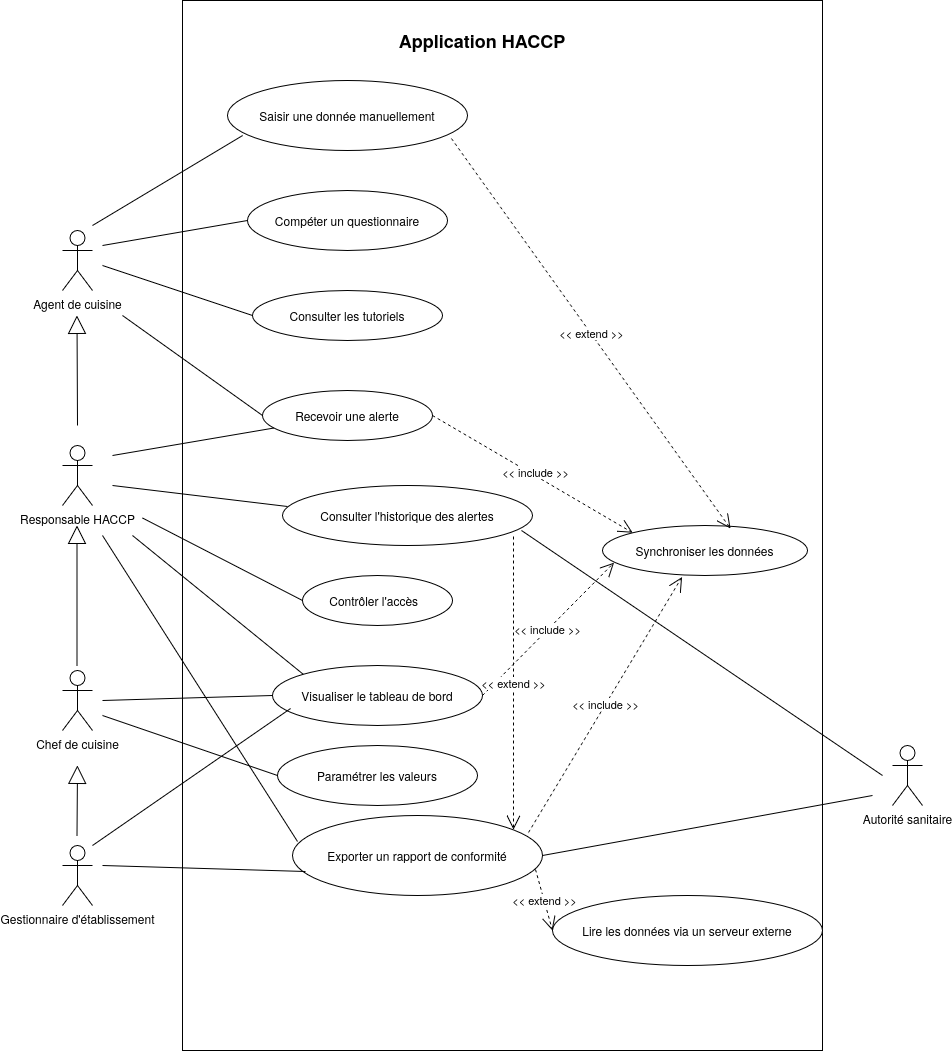

The diagram above was exported from draw.io. Its source (the exported page's mxGraphModel, read from the mxfile embedded in the PNG):
<mxGraphModel dx="1410" dy="770" grid="1" gridSize="10" guides="1" tooltips="1" connect="1" arrows="1" fold="1" page="1" pageScale="1" pageWidth="850" pageHeight="1100" background="none" math="0" shadow="0">
  <root>
    <mxCell id="0" />
    <mxCell id="1" parent="0" />
    <mxCell id="64" value="" style="rounded=0;whiteSpace=wrap;html=1;fillColor=none;" parent="1" vertex="1">
      <mxGeometry x="230" y="25" width="640" height="1050" as="geometry" />
    </mxCell>
    <mxCell id="16" value="Saisir une donnée manuellement" style="ellipse;whiteSpace=wrap;html=1;align=center;newEdgeStyle={&quot;edgeStyle&quot;:&quot;entityRelationEdgeStyle&quot;,&quot;startArrow&quot;:&quot;none&quot;,&quot;endArrow&quot;:&quot;none&quot;,&quot;segment&quot;:10,&quot;curved&quot;:1,&quot;sourcePerimeterSpacing&quot;:0,&quot;targetPerimeterSpacing&quot;:0};treeFolding=1;treeMoving=1;" parent="1" vertex="1">
      <mxGeometry x="275" y="105" width="240" height="70" as="geometry" />
    </mxCell>
    <mxCell id="17" value="Compéter un questionnaire" style="ellipse;whiteSpace=wrap;html=1;align=center;newEdgeStyle={&quot;edgeStyle&quot;:&quot;entityRelationEdgeStyle&quot;,&quot;startArrow&quot;:&quot;none&quot;,&quot;endArrow&quot;:&quot;none&quot;,&quot;segment&quot;:10,&quot;curved&quot;:1,&quot;sourcePerimeterSpacing&quot;:0,&quot;targetPerimeterSpacing&quot;:0};treeFolding=1;treeMoving=1;" parent="1" vertex="1">
      <mxGeometry x="295" y="215" width="200" height="60" as="geometry" />
    </mxCell>
    <mxCell id="18" value="Consulter les tutoriels" style="ellipse;whiteSpace=wrap;html=1;align=center;newEdgeStyle={&quot;edgeStyle&quot;:&quot;entityRelationEdgeStyle&quot;,&quot;startArrow&quot;:&quot;none&quot;,&quot;endArrow&quot;:&quot;none&quot;,&quot;segment&quot;:10,&quot;curved&quot;:1,&quot;sourcePerimeterSpacing&quot;:0,&quot;targetPerimeterSpacing&quot;:0};treeFolding=1;treeMoving=1;" parent="1" vertex="1">
      <mxGeometry x="300" y="315" width="190" height="50" as="geometry" />
    </mxCell>
    <mxCell id="19" value="Recevoir une alerte" style="ellipse;whiteSpace=wrap;html=1;align=center;newEdgeStyle={&quot;edgeStyle&quot;:&quot;entityRelationEdgeStyle&quot;,&quot;startArrow&quot;:&quot;none&quot;,&quot;endArrow&quot;:&quot;none&quot;,&quot;segment&quot;:10,&quot;curved&quot;:1,&quot;sourcePerimeterSpacing&quot;:0,&quot;targetPerimeterSpacing&quot;:0};treeFolding=1;treeMoving=1;" parent="1" vertex="1">
      <mxGeometry x="310" y="415" width="170" height="50" as="geometry" />
    </mxCell>
    <mxCell id="20" value="Contrôler l'accès&amp;nbsp;&amp;nbsp;" style="ellipse;whiteSpace=wrap;html=1;align=center;newEdgeStyle={&quot;edgeStyle&quot;:&quot;entityRelationEdgeStyle&quot;,&quot;startArrow&quot;:&quot;none&quot;,&quot;endArrow&quot;:&quot;none&quot;,&quot;segment&quot;:10,&quot;curved&quot;:1,&quot;sourcePerimeterSpacing&quot;:0,&quot;targetPerimeterSpacing&quot;:0};treeFolding=1;treeMoving=1;" parent="1" vertex="1">
      <mxGeometry x="350" y="600" width="150" height="50" as="geometry" />
    </mxCell>
    <mxCell id="21" value="Paramétrer les valeurs" style="ellipse;whiteSpace=wrap;html=1;align=center;newEdgeStyle={&quot;edgeStyle&quot;:&quot;entityRelationEdgeStyle&quot;,&quot;startArrow&quot;:&quot;none&quot;,&quot;endArrow&quot;:&quot;none&quot;,&quot;segment&quot;:10,&quot;curved&quot;:1,&quot;sourcePerimeterSpacing&quot;:0,&quot;targetPerimeterSpacing&quot;:0};treeFolding=1;treeMoving=1;" parent="1" vertex="1">
      <mxGeometry x="325" y="770" width="200" height="60" as="geometry" />
    </mxCell>
    <mxCell id="22" value="Visualiser le tableau de bord" style="ellipse;whiteSpace=wrap;html=1;align=center;newEdgeStyle={&quot;edgeStyle&quot;:&quot;entityRelationEdgeStyle&quot;,&quot;startArrow&quot;:&quot;none&quot;,&quot;endArrow&quot;:&quot;none&quot;,&quot;segment&quot;:10,&quot;curved&quot;:1,&quot;sourcePerimeterSpacing&quot;:0,&quot;targetPerimeterSpacing&quot;:0};treeFolding=1;treeMoving=1;" parent="1" vertex="1">
      <mxGeometry x="320" y="690" width="210" height="60" as="geometry" />
    </mxCell>
    <mxCell id="23" value="Exporter un rapport de conformité" style="ellipse;whiteSpace=wrap;html=1;align=center;newEdgeStyle={&quot;edgeStyle&quot;:&quot;entityRelationEdgeStyle&quot;,&quot;startArrow&quot;:&quot;none&quot;,&quot;endArrow&quot;:&quot;none&quot;,&quot;segment&quot;:10,&quot;curved&quot;:1,&quot;sourcePerimeterSpacing&quot;:0,&quot;targetPerimeterSpacing&quot;:0};treeFolding=1;treeMoving=1;" parent="1" vertex="1">
      <mxGeometry x="340" y="840" width="250" height="80" as="geometry" />
    </mxCell>
    <mxCell id="24" value="Consulter l'historique des alertes" style="ellipse;whiteSpace=wrap;html=1;align=center;newEdgeStyle={&quot;edgeStyle&quot;:&quot;entityRelationEdgeStyle&quot;,&quot;startArrow&quot;:&quot;none&quot;,&quot;endArrow&quot;:&quot;none&quot;,&quot;segment&quot;:10,&quot;curved&quot;:1,&quot;sourcePerimeterSpacing&quot;:0,&quot;targetPerimeterSpacing&quot;:0};treeFolding=1;treeMoving=1;" parent="1" vertex="1">
      <mxGeometry x="330" y="510" width="250" height="60" as="geometry" />
    </mxCell>
    <mxCell id="25" value="Synchroniser les données" style="ellipse;whiteSpace=wrap;html=1;align=center;newEdgeStyle={&quot;edgeStyle&quot;:&quot;entityRelationEdgeStyle&quot;,&quot;startArrow&quot;:&quot;none&quot;,&quot;endArrow&quot;:&quot;none&quot;,&quot;segment&quot;:10,&quot;curved&quot;:1,&quot;sourcePerimeterSpacing&quot;:0,&quot;targetPerimeterSpacing&quot;:0};treeFolding=1;treeMoving=1;" parent="1" vertex="1">
      <mxGeometry x="650" y="550" width="205" height="50" as="geometry" />
    </mxCell>
    <mxCell id="26" value="Lire les données via un serveur externe" style="ellipse;whiteSpace=wrap;html=1;align=center;newEdgeStyle={&quot;edgeStyle&quot;:&quot;entityRelationEdgeStyle&quot;,&quot;startArrow&quot;:&quot;none&quot;,&quot;endArrow&quot;:&quot;none&quot;,&quot;segment&quot;:10,&quot;curved&quot;:1,&quot;sourcePerimeterSpacing&quot;:0,&quot;targetPerimeterSpacing&quot;:0};treeFolding=1;treeMoving=1;" parent="1" vertex="1">
      <mxGeometry x="600" y="920" width="270" height="70" as="geometry" />
    </mxCell>
    <mxCell id="27" value="&amp;lt;&amp;lt; include &amp;gt;&amp;gt;" style="endArrow=open;endSize=12;dashed=1;html=1;rounded=0;entryX=0;entryY=0;entryDx=0;entryDy=0;exitX=1;exitY=0.5;exitDx=0;exitDy=0;" parent="1" source="19" target="25" edge="1">
      <mxGeometry x="0.0147" y="3" width="160" relative="1" as="geometry">
        <mxPoint x="490" y="439.5" as="sourcePoint" />
        <mxPoint x="655" y="515" as="targetPoint" />
        <mxPoint as="offset" />
      </mxGeometry>
    </mxCell>
    <mxCell id="28" value="&amp;lt;&amp;lt; include &amp;gt;&amp;gt;" style="endArrow=open;endSize=12;dashed=1;html=1;rounded=0;exitX=0.944;exitY=0.213;exitDx=0;exitDy=0;entryX=0.388;entryY=1.029;entryDx=0;entryDy=0;entryPerimeter=0;exitPerimeter=0;" parent="1" source="23" target="25" edge="1">
      <mxGeometry width="160" relative="1" as="geometry">
        <mxPoint x="520" y="805" as="sourcePoint" />
        <mxPoint x="680" y="805" as="targetPoint" />
      </mxGeometry>
    </mxCell>
    <mxCell id="29" value="&amp;lt;&amp;lt; include &amp;gt;&amp;gt;" style="endArrow=open;endSize=12;dashed=1;html=1;rounded=0;exitX=1;exitY=0.5;exitDx=0;exitDy=0;entryX=0.056;entryY=0.743;entryDx=0;entryDy=0;entryPerimeter=0;" parent="1" source="22" target="25" edge="1">
      <mxGeometry width="160" relative="1" as="geometry">
        <mxPoint x="435" y="695" as="sourcePoint" />
        <mxPoint x="595" y="695" as="targetPoint" />
      </mxGeometry>
    </mxCell>
    <mxCell id="31" value="&amp;lt;&amp;lt; extend &amp;gt;&amp;gt;" style="endArrow=open;endSize=12;dashed=1;html=1;rounded=0;exitX=0.924;exitY=0.85;exitDx=0;exitDy=0;exitPerimeter=0;entryX=0.884;entryY=0.175;entryDx=0;entryDy=0;entryPerimeter=0;" parent="1" source="24" edge="1" target="23">
      <mxGeometry width="160" relative="1" as="geometry">
        <mxPoint x="340" y="920" as="sourcePoint" />
        <mxPoint x="560" y="800" as="targetPoint" />
      </mxGeometry>
    </mxCell>
    <mxCell id="32" value="&amp;lt;&amp;lt; extend &amp;gt;&amp;gt;" style="endArrow=open;endSize=12;dashed=1;html=1;rounded=0;exitX=0.972;exitY=0.675;exitDx=0;exitDy=0;entryX=0;entryY=0.5;entryDx=0;entryDy=0;exitPerimeter=0;" parent="1" source="23" target="26" edge="1">
      <mxGeometry width="160" relative="1" as="geometry">
        <mxPoint x="350" y="850" as="sourcePoint" />
        <mxPoint x="510" y="850" as="targetPoint" />
      </mxGeometry>
    </mxCell>
    <mxCell id="33" value="&amp;lt;&amp;lt; extend &amp;gt;&amp;gt;" style="endArrow=open;endSize=12;dashed=1;html=1;rounded=0;exitX=0.933;exitY=0.829;exitDx=0;exitDy=0;exitPerimeter=0;entryX=0.624;entryY=0.06;entryDx=0;entryDy=0;entryPerimeter=0;" parent="1" source="16" target="25" edge="1">
      <mxGeometry width="160" relative="1" as="geometry">
        <mxPoint x="350" y="450" as="sourcePoint" />
        <mxPoint x="510" y="450" as="targetPoint" />
      </mxGeometry>
    </mxCell>
    <mxCell id="36" value="Application HACCP" style="text;html=1;align=center;verticalAlign=middle;whiteSpace=wrap;rounded=0;fontStyle=1;fontSize=18;" parent="1" vertex="1">
      <mxGeometry x="445" y="50" width="170" height="30" as="geometry" />
    </mxCell>
    <mxCell id="37" value="Agent de cuisine&lt;div&gt;&lt;br&gt;&lt;/div&gt;" style="shape=umlActor;verticalLabelPosition=bottom;verticalAlign=top;html=1;" parent="1" vertex="1">
      <mxGeometry x="110" y="255" width="30" height="60" as="geometry" />
    </mxCell>
    <mxCell id="44" value="" style="endArrow=none;html=1;rounded=0;entryX=0.063;entryY=0.786;entryDx=0;entryDy=0;entryPerimeter=0;" parent="1" target="16" edge="1">
      <mxGeometry width="50" height="50" relative="1" as="geometry">
        <mxPoint x="140" y="250" as="sourcePoint" />
        <mxPoint x="220" y="342.5" as="targetPoint" />
      </mxGeometry>
    </mxCell>
    <mxCell id="45" value="" style="endArrow=none;html=1;rounded=0;entryX=0;entryY=0.5;entryDx=0;entryDy=0;" parent="1" target="17" edge="1">
      <mxGeometry width="50" height="50" relative="1" as="geometry">
        <mxPoint x="150" y="270" as="sourcePoint" />
        <mxPoint x="340" y="210" as="targetPoint" />
      </mxGeometry>
    </mxCell>
    <mxCell id="46" value="" style="endArrow=none;html=1;rounded=0;entryX=0;entryY=0.5;entryDx=0;entryDy=0;" parent="1" target="18" edge="1">
      <mxGeometry width="50" height="50" relative="1" as="geometry">
        <mxPoint x="150" y="290" as="sourcePoint" />
        <mxPoint x="370" y="290" as="targetPoint" />
      </mxGeometry>
    </mxCell>
    <mxCell id="47" value="" style="endArrow=none;html=1;rounded=0;entryX=0;entryY=0.5;entryDx=0;entryDy=0;" parent="1" target="19" edge="1">
      <mxGeometry width="50" height="50" relative="1" as="geometry">
        <mxPoint x="170" y="340" as="sourcePoint" />
        <mxPoint x="350" y="360" as="targetPoint" />
      </mxGeometry>
    </mxCell>
    <mxCell id="48" value="Responsable HACCP" style="shape=umlActor;verticalLabelPosition=bottom;verticalAlign=top;html=1;outlineConnect=0;" parent="1" vertex="1">
      <mxGeometry x="110" y="470" width="30" height="60" as="geometry" />
    </mxCell>
    <mxCell id="49" value="" style="endArrow=none;html=1;rounded=0;" parent="1" target="19" edge="1">
      <mxGeometry width="50" height="50" relative="1" as="geometry">
        <mxPoint x="160" y="480" as="sourcePoint" />
        <mxPoint x="270" y="480" as="targetPoint" />
      </mxGeometry>
    </mxCell>
    <mxCell id="50" value="" style="endArrow=none;html=1;rounded=0;entryX=0;entryY=0;entryDx=0;entryDy=0;" parent="1" target="22" edge="1">
      <mxGeometry width="50" height="50" relative="1" as="geometry">
        <mxPoint x="180" y="560" as="sourcePoint" />
        <mxPoint x="450" y="650" as="targetPoint" />
      </mxGeometry>
    </mxCell>
    <mxCell id="51" value="" style="endArrow=none;html=1;rounded=0;entryX=0.02;entryY=0.325;entryDx=0;entryDy=0;entryPerimeter=0;" parent="1" target="23" edge="1">
      <mxGeometry width="50" height="50" relative="1" as="geometry">
        <mxPoint x="150" y="560" as="sourcePoint" />
        <mxPoint x="280" y="830" as="targetPoint" />
      </mxGeometry>
    </mxCell>
    <mxCell id="52" value="" style="endArrow=none;html=1;rounded=0;entryX=0.02;entryY=0.35;entryDx=0;entryDy=0;entryPerimeter=0;" parent="1" target="24" edge="1">
      <mxGeometry width="50" height="50" relative="1" as="geometry">
        <mxPoint x="160" y="510" as="sourcePoint" />
        <mxPoint x="450" y="650" as="targetPoint" />
      </mxGeometry>
    </mxCell>
    <mxCell id="53" value="Chef de cuisine" style="shape=umlActor;verticalLabelPosition=bottom;verticalAlign=top;html=1;outlineConnect=0;" parent="1" vertex="1">
      <mxGeometry x="110" y="695" width="30" height="60" as="geometry" />
    </mxCell>
    <mxCell id="56" value="" style="endArrow=none;html=1;rounded=0;exitX=0;exitY=0.5;exitDx=0;exitDy=0;" parent="1" source="21" edge="1">
      <mxGeometry width="50" height="50" relative="1" as="geometry">
        <mxPoint x="400" y="600" as="sourcePoint" />
        <mxPoint x="150" y="740" as="targetPoint" />
      </mxGeometry>
    </mxCell>
    <mxCell id="57" value="" style="endArrow=none;html=1;rounded=0;entryX=0;entryY=0.5;entryDx=0;entryDy=0;" parent="1" target="22" edge="1">
      <mxGeometry width="50" height="50" relative="1" as="geometry">
        <mxPoint x="150" y="725" as="sourcePoint" />
        <mxPoint x="450" y="550" as="targetPoint" />
      </mxGeometry>
    </mxCell>
    <mxCell id="59" value="" style="endArrow=block;endSize=16;endFill=0;html=1;rounded=0;" parent="1" edge="1">
      <mxGeometry width="160" relative="1" as="geometry">
        <mxPoint x="124.5" y="690" as="sourcePoint" />
        <mxPoint x="124.5" y="550" as="targetPoint" />
      </mxGeometry>
    </mxCell>
    <mxCell id="60" value="" style="endArrow=block;endSize=16;endFill=0;html=1;rounded=0;" parent="1" edge="1">
      <mxGeometry width="160" relative="1" as="geometry">
        <mxPoint x="125" y="450" as="sourcePoint" />
        <mxPoint x="124.5" y="340" as="targetPoint" />
      </mxGeometry>
    </mxCell>
    <mxCell id="61" value="Autorité sanitaire" style="shape=umlActor;verticalLabelPosition=bottom;verticalAlign=top;html=1;" parent="1" vertex="1">
      <mxGeometry x="940" y="770" width="30" height="60" as="geometry" />
    </mxCell>
    <mxCell id="66" value="" style="endArrow=none;html=1;rounded=0;exitX=0.956;exitY=0.75;exitDx=0;exitDy=0;exitPerimeter=0;" parent="1" source="24" edge="1">
      <mxGeometry width="50" height="50" relative="1" as="geometry">
        <mxPoint x="400" y="570" as="sourcePoint" />
        <mxPoint x="930" y="800" as="targetPoint" />
      </mxGeometry>
    </mxCell>
    <mxCell id="67" value="" style="endArrow=none;html=1;rounded=0;exitX=1;exitY=0.5;exitDx=0;exitDy=0;" parent="1" source="23" edge="1">
      <mxGeometry width="50" height="50" relative="1" as="geometry">
        <mxPoint x="400" y="750" as="sourcePoint" />
        <mxPoint x="920" y="820" as="targetPoint" />
      </mxGeometry>
    </mxCell>
    <mxCell id="68" value="Gestionnaire d'établissement" style="shape=umlActor;verticalLabelPosition=bottom;verticalAlign=top;html=1;outlineConnect=0;" vertex="1" parent="1">
      <mxGeometry x="110" y="870" width="30" height="60" as="geometry" />
    </mxCell>
    <mxCell id="69" value="" style="endArrow=block;endSize=16;endFill=0;html=1;rounded=0;" edge="1" parent="1">
      <mxGeometry width="160" relative="1" as="geometry">
        <mxPoint x="124.5" y="860" as="sourcePoint" />
        <mxPoint x="125" y="790" as="targetPoint" />
      </mxGeometry>
    </mxCell>
    <mxCell id="70" value="" style="endArrow=none;html=1;rounded=0;exitX=0.086;exitY=0.717;exitDx=0;exitDy=0;exitPerimeter=0;" edge="1" parent="1" source="22">
      <mxGeometry width="50" height="50" relative="1" as="geometry">
        <mxPoint x="320" y="860" as="sourcePoint" />
        <mxPoint x="140" y="870" as="targetPoint" />
      </mxGeometry>
    </mxCell>
    <mxCell id="71" value="" style="endArrow=none;html=1;rounded=0;exitX=0.052;exitY=0.7;exitDx=0;exitDy=0;exitPerimeter=0;" edge="1" parent="1" source="23">
      <mxGeometry width="50" height="50" relative="1" as="geometry">
        <mxPoint x="330" y="880" as="sourcePoint" />
        <mxPoint x="150" y="890" as="targetPoint" />
      </mxGeometry>
    </mxCell>
    <mxCell id="72" value="" style="endArrow=none;html=1;rounded=0;entryX=0;entryY=0.5;entryDx=0;entryDy=0;" edge="1" parent="1" target="20">
      <mxGeometry width="50" height="50" relative="1" as="geometry">
        <mxPoint x="190" y="542.5" as="sourcePoint" />
        <mxPoint x="360" y="537.5" as="targetPoint" />
      </mxGeometry>
    </mxCell>
  </root>
</mxGraphModel>